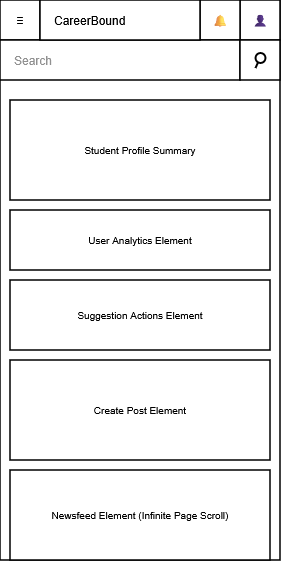

The diagram above was exported from draw.io. Its source (the exported page's mxGraphModel, read from the mxfile embedded in the PNG):
<mxGraphModel dx="710" dy="369" grid="1" gridSize="10" guides="1" tooltips="1" connect="1" arrows="1" fold="1" page="1" pageScale="1" pageWidth="850" pageHeight="1100" math="0" shadow="0">
  <root>
    <mxCell id="0" />
    <mxCell id="1" parent="0" />
    <mxCell id="VMB4-wi7qEIaMRreX8j9-1" parent="1" style="rounded=0;whiteSpace=wrap;html=1;strokeWidth=1.5;" value="" vertex="1">
      <mxGeometry height="560" width="280" x="260" y="140" as="geometry" />
    </mxCell>
    <mxCell id="VMB4-wi7qEIaMRreX8j9-2" parent="1" style="rounded=0;whiteSpace=wrap;html=1;strokeWidth=1.5;" value="≡" vertex="1">
      <mxGeometry height="40" width="40" x="260" y="140" as="geometry" />
    </mxCell>
    <mxCell id="VMB4-wi7qEIaMRreX8j9-3" parent="1" style="rounded=0;whiteSpace=wrap;html=1;strokeWidth=1.5;" value="👤" vertex="1">
      <mxGeometry height="40" width="40" x="500" y="140" as="geometry" />
    </mxCell>
    <mxCell id="VMB4-wi7qEIaMRreX8j9-4" parent="1" style="rounded=0;whiteSpace=wrap;html=1;strokeWidth=1.5;" value="🔔" vertex="1">
      <mxGeometry height="40" width="40" x="460" y="140" as="geometry" />
    </mxCell>
    <mxCell id="VMB4-wi7qEIaMRreX8j9-5" parent="1" style="rounded=0;whiteSpace=wrap;html=1;strokeWidth=1.5;align=left;spacingLeft=12;fontColor=#919191;" value="Search" vertex="1">
      <mxGeometry height="40" width="240" x="260" y="180" as="geometry" />
    </mxCell>
    <mxCell id="VMB4-wi7qEIaMRreX8j9-6" parent="1" style="rounded=0;html=1;strokeWidth=1.5;align=left;whiteSpace=wrap;spacingLeft=12;" value="&lt;div align=&quot;left&quot;&gt;CareerBound&lt;/div&gt;" vertex="1">
      <mxGeometry height="40" width="160" x="300" y="140" as="geometry" />
    </mxCell>
    <mxCell id="VMB4-wi7qEIaMRreX8j9-7" parent="1" style="rounded=0;whiteSpace=wrap;html=1;strokeWidth=1.5;" value="" vertex="1">
      <mxGeometry height="40" width="40" x="500" y="180" as="geometry" />
    </mxCell>
    <mxCell id="VMB4-wi7qEIaMRreX8j9-11" parent="1" style="ellipse;whiteSpace=wrap;html=1;aspect=fixed;strokeWidth=2;" value="" vertex="1">
      <mxGeometry height="10" width="10" x="515" y="192.5" as="geometry" />
    </mxCell>
    <mxCell id="VMB4-wi7qEIaMRreX8j9-12" edge="1" parent="1" style="endArrow=none;html=1;rounded=0;fontSize=1.5;strokeWidth=2;entryX=0.27;entryY=0.902;entryDx=0;entryDy=0;entryPerimeter=0;" target="VMB4-wi7qEIaMRreX8j9-11" value="">
      <mxGeometry height="50" relative="1" width="50" as="geometry">
        <Array as="points" />
        <mxPoint x="515" y="207.5" as="sourcePoint" />
        <mxPoint x="522" y="196.5" as="targetPoint" />
      </mxGeometry>
    </mxCell>
    <mxCell id="VMB4-wi7qEIaMRreX8j9-14" parent="1" style="rounded=0;whiteSpace=wrap;html=1;fontSize=10;strokeWidth=1.5;" value="Student Profile Summary" vertex="1">
      <mxGeometry height="100" width="260" x="270" y="240" as="geometry" />
    </mxCell>
    <mxCell id="VMB4-wi7qEIaMRreX8j9-15" parent="1" style="rounded=0;whiteSpace=wrap;html=1;fontSize=10;strokeWidth=1.5;" value="User Analytics Element" vertex="1">
      <mxGeometry height="60" width="260" x="270" y="350" as="geometry" />
    </mxCell>
    <mxCell id="FQNlzYO4mcPz9iHShqTq-1" parent="1" style="rounded=0;whiteSpace=wrap;html=1;strokeWidth=1.5;fontFamily=Arial;fontSize=10;" value="Create Post Element" vertex="1">
      <mxGeometry height="100" width="260" x="270" y="500" as="geometry" />
    </mxCell>
    <mxCell id="FQNlzYO4mcPz9iHShqTq-11" parent="1" style="rounded=0;whiteSpace=wrap;html=1;fontSize=10;strokeWidth=1.5;" value="Suggestion Actions Element" vertex="1">
      <mxGeometry height="70" width="260" x="270" y="420" as="geometry" />
    </mxCell>
    <mxCell id="FQNlzYO4mcPz9iHShqTq-12" parent="1" style="rounded=0;whiteSpace=wrap;html=1;strokeWidth=1.5;fontFamily=Arial;fontSize=10;" value="Newsfeed Element (Infinite Page Scroll)" vertex="1">
      <mxGeometry height="90" width="260" x="270" y="610" as="geometry" />
    </mxCell>
  </root>
</mxGraphModel>